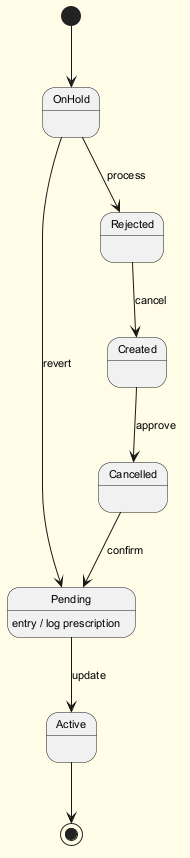

The diagram above was rendered by PlantUML. Its source (embedded in the PNG):
@startuml
skinparam backgroundColor #FFFDE7
skinparam classBackgroundColor #FFF9C4
skinparam classBorderColor #F57F17
skinparam defaultFontSize 11
[*] --> OnHold
OnHold --> Rejected : process
Rejected --> Created : cancel
Created --> Cancelled : approve
Cancelled --> Pending : confirm
Pending --> Active : update
Pending : entry / log prescription
OnHold --> Pending : revert
Active --> [*]
@enduml